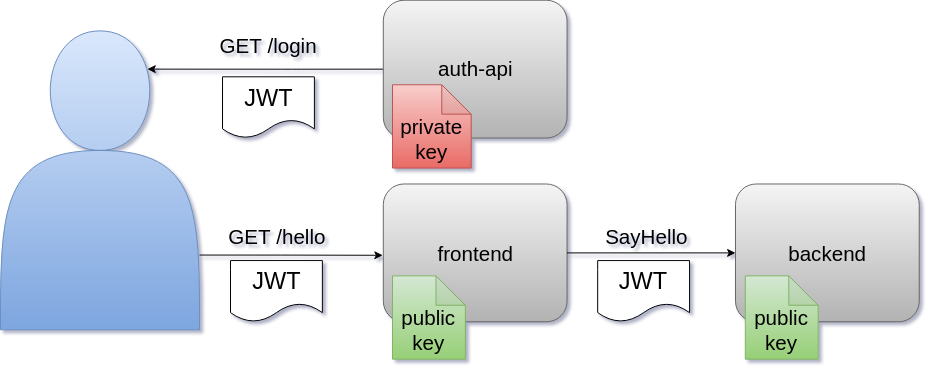

The diagram above was exported from draw.io. Its source (the exported page's mxGraphModel, read from the mxfile embedded in the PNG):
<mxGraphModel dx="1629" dy="896" grid="1" gridSize="10" guides="1" tooltips="1" connect="1" arrows="1" fold="1" page="1" pageScale="1" pageWidth="1100" pageHeight="850" math="0" shadow="0">
  <root>
    <mxCell id="0" />
    <mxCell id="1" parent="0" />
    <mxCell id="2NIxxy4hEQomhiI7hxUU-2" value="frontend" style="rounded=1;whiteSpace=wrap;html=1;fontSize=21;fillColor=#f5f5f5;strokeColor=#666666;gradientColor=#b3b3b3;" vertex="1" parent="1">
      <mxGeometry x="450.625" y="401.25" width="187.5" height="140.625" as="geometry" />
    </mxCell>
    <mxCell id="2NIxxy4hEQomhiI7hxUU-4" value="backend" style="rounded=1;whiteSpace=wrap;html=1;fontSize=21;fillColor=#f5f5f5;strokeColor=#666666;gradientColor=#b3b3b3;" vertex="1" parent="1">
      <mxGeometry x="810" y="401.25" width="187.5" height="140.625" as="geometry" />
    </mxCell>
    <mxCell id="2NIxxy4hEQomhiI7hxUU-10" style="edgeStyle=orthogonalEdgeStyle;rounded=1;orthogonalLoop=1;jettySize=auto;html=1;exitX=1;exitY=0.5;exitDx=0;exitDy=0;entryX=0;entryY=0.5;entryDx=0;entryDy=0;" edge="1" parent="1" source="2NIxxy4hEQomhiI7hxUU-2" target="2NIxxy4hEQomhiI7hxUU-4">
      <mxGeometry relative="1" as="geometry" />
    </mxCell>
    <mxCell id="2NIxxy4hEQomhiI7hxUU-34" style="edgeStyle=orthogonalEdgeStyle;rounded=1;orthogonalLoop=1;jettySize=auto;html=1;exitX=0;exitY=0.5;exitDx=0;exitDy=0;entryX=0.738;entryY=0.128;entryDx=0;entryDy=0;entryPerimeter=0;fontSize=21;fontColor=#050505;" edge="1" parent="1" source="2NIxxy4hEQomhiI7hxUU-5" target="2NIxxy4hEQomhiI7hxUU-7">
      <mxGeometry relative="1" as="geometry" />
    </mxCell>
    <mxCell id="2NIxxy4hEQomhiI7hxUU-5" value="auth-api" style="rounded=1;whiteSpace=wrap;html=1;fontSize=21;fillColor=#f5f5f5;strokeColor=#666666;gradientColor=#b3b3b3;" vertex="1" parent="1">
      <mxGeometry x="450.625" y="213.75" width="187.5" height="140.625" as="geometry" />
    </mxCell>
    <mxCell id="2NIxxy4hEQomhiI7hxUU-31" style="edgeStyle=orthogonalEdgeStyle;rounded=1;orthogonalLoop=1;jettySize=auto;html=1;exitX=1;exitY=0.75;exitDx=0;exitDy=0;fontSize=21;fontColor=#050505;" edge="1" parent="1" source="2NIxxy4hEQomhiI7hxUU-7">
      <mxGeometry relative="1" as="geometry">
        <mxPoint x="450" y="474" as="targetPoint" />
      </mxGeometry>
    </mxCell>
    <mxCell id="2NIxxy4hEQomhiI7hxUU-7" value="" style="shape=actor;whiteSpace=wrap;html=1;fillColor=#dae8fc;strokeColor=#6c8ebf;gradientColor=#7ea6e0;rounded=1;" vertex="1" parent="1">
      <mxGeometry x="60" y="245" width="203.13" height="305" as="geometry" />
    </mxCell>
    <mxCell id="2NIxxy4hEQomhiI7hxUU-12" value="JWT" style="shape=document;whiteSpace=wrap;html=1;boundedLbl=1;fontSize=24;rounded=1;" vertex="1" parent="1">
      <mxGeometry x="286.5625" y="291.875" width="93.75" height="62.5" as="geometry" />
    </mxCell>
    <mxCell id="2NIxxy4hEQomhiI7hxUU-15" value="GET /login" style="text;html=1;align=center;verticalAlign=middle;resizable=0;points=[];autosize=1;strokeColor=none;fillColor=none;fontSize=21;rounded=1;" vertex="1" parent="1">
      <mxGeometry x="278.44" y="245.005" width="110" height="30" as="geometry" />
    </mxCell>
    <mxCell id="2NIxxy4hEQomhiI7hxUU-16" value="GET /hello" style="text;html=1;align=center;verticalAlign=middle;resizable=0;points=[];autosize=1;strokeColor=none;fillColor=none;fontSize=21;rounded=1;" vertex="1" parent="1">
      <mxGeometry x="286.565" y="440" width="110" height="30" as="geometry" />
    </mxCell>
    <mxCell id="2NIxxy4hEQomhiI7hxUU-17" value="SayHello" style="text;html=1;align=center;verticalAlign=middle;resizable=0;points=[];autosize=1;strokeColor=none;fillColor=none;fontSize=21;rounded=1;" vertex="1" parent="1">
      <mxGeometry x="669.375" y="440.005" width="100" height="30" as="geometry" />
    </mxCell>
    <mxCell id="2NIxxy4hEQomhiI7hxUU-19" value="JWT" style="shape=document;whiteSpace=wrap;html=1;boundedLbl=1;fontSize=24;rounded=1;" vertex="1" parent="1">
      <mxGeometry x="294.6925" y="479.38" width="93.75" height="62.5" as="geometry" />
    </mxCell>
    <mxCell id="2NIxxy4hEQomhiI7hxUU-21" value="JWT" style="shape=document;whiteSpace=wrap;html=1;boundedLbl=1;fontSize=24;rounded=1;" vertex="1" parent="1">
      <mxGeometry x="669.375" y="479.375" width="93.75" height="62.5" as="geometry" />
    </mxCell>
    <mxCell id="2NIxxy4hEQomhiI7hxUU-22" value="&lt;br&gt;public&lt;br&gt;key" style="shape=note;whiteSpace=wrap;html=1;backgroundOutline=1;darkOpacity=0.05;fontSize=21;fillColor=#d5e8d4;strokeColor=#82b366;gradientColor=#97d077;rounded=1;" vertex="1" parent="1">
      <mxGeometry x="460" y="495" width="74.38" height="85" as="geometry" />
    </mxCell>
    <mxCell id="2NIxxy4hEQomhiI7hxUU-25" value="&lt;br&gt;private&lt;br&gt;key" style="shape=note;whiteSpace=wrap;html=1;backgroundOutline=1;darkOpacity=0.05;fontSize=21;fillColor=#f8cecc;strokeColor=#b85450;gradientColor=#ea6b66;rounded=1;" vertex="1" parent="1">
      <mxGeometry x="460" y="300" width="80.31" height="85" as="geometry" />
    </mxCell>
    <mxCell id="2NIxxy4hEQomhiI7hxUU-32" value="&lt;br&gt;public&lt;br&gt;key" style="shape=note;whiteSpace=wrap;html=1;backgroundOutline=1;darkOpacity=0.05;fontSize=21;fillColor=#d5e8d4;strokeColor=#82b366;gradientColor=#97d077;rounded=1;" vertex="1" parent="1">
      <mxGeometry x="820" y="495" width="74.38" height="85" as="geometry" />
    </mxCell>
  </root>
</mxGraphModel>